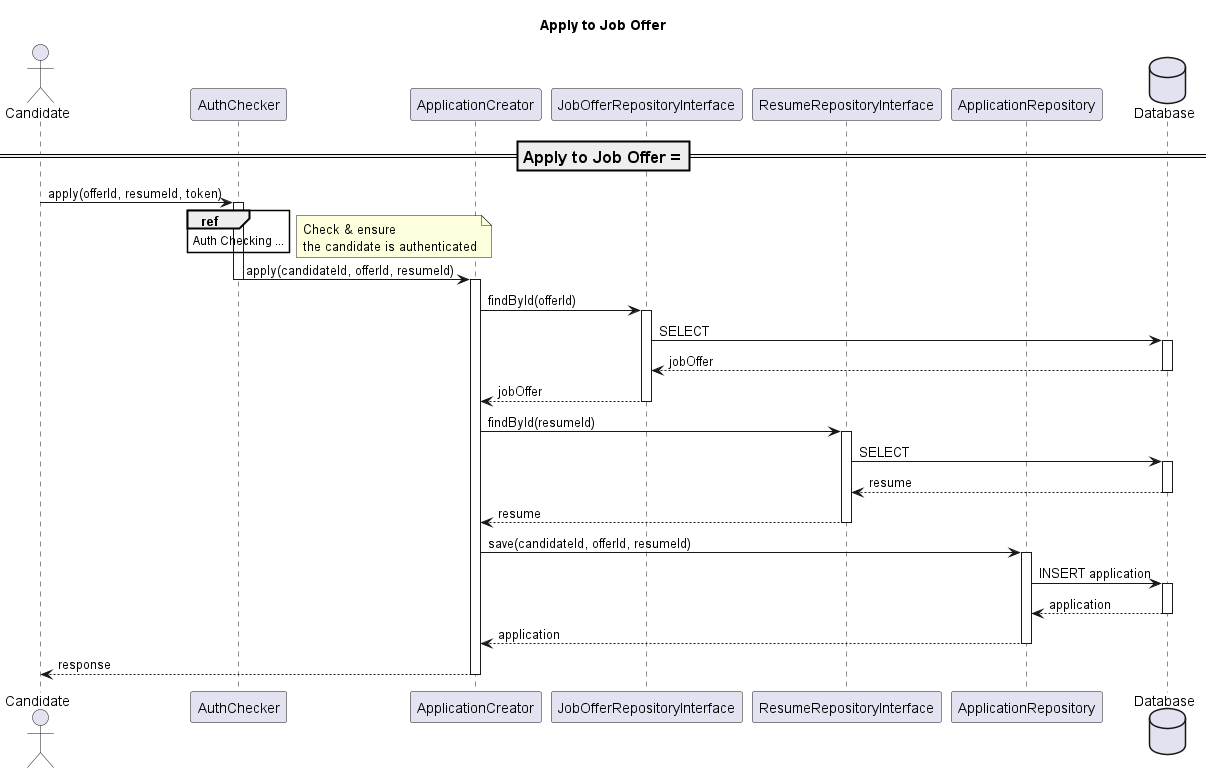

The diagram above was rendered by PlantUML. Its source (embedded in the PNG):
@startuml

title Apply to Job Offer

actor Candidate
participant AuthChecker
participant ApplicationCreator
participant JobOfferRepositoryInterface
participant ResumeRepositoryInterface
participant ApplicationRepository
database Database


=== Apply to Job Offer ===

Candidate -> AuthChecker : apply(offerId, resumeId, token)

ref over AuthChecker
    Auth Checking ...
end ref

activate AuthChecker

note right
    Check & ensure
    the candidate is authenticated
end note

AuthChecker -> ApplicationCreator : apply(candidateId, offerId, resumeId)
deactivate AuthChecker

activate ApplicationCreator


' Verify job offer
ApplicationCreator -> JobOfferRepositoryInterface : findById(offerId)

activate JobOfferRepositoryInterface

JobOfferRepositoryInterface -> Database : SELECT
activate Database

Database --> JobOfferRepositoryInterface : jobOffer

deactivate Database

JobOfferRepositoryInterface --> ApplicationCreator : jobOffer
deactivate JobOfferRepositoryInterface


' Verify resume
ApplicationCreator -> ResumeRepositoryInterface : findById(resumeId)

activate ResumeRepositoryInterface

ResumeRepositoryInterface -> Database : SELECT
activate Database

Database --> ResumeRepositoryInterface : resume

deactivate Database

ResumeRepositoryInterface --> ApplicationCreator : resume
deactivate ResumeRepositoryInterface


' Create application
ApplicationCreator -> ApplicationRepository : save(candidateId, offerId, resumeId)

activate ApplicationRepository

ApplicationRepository -> Database : INSERT application

activate Database

Database --> ApplicationRepository : application

deactivate Database

ApplicationRepository --> ApplicationCreator : application
deactivate ApplicationRepository


ApplicationCreator --> Candidate : response

deactivate ApplicationCreator

@enduml